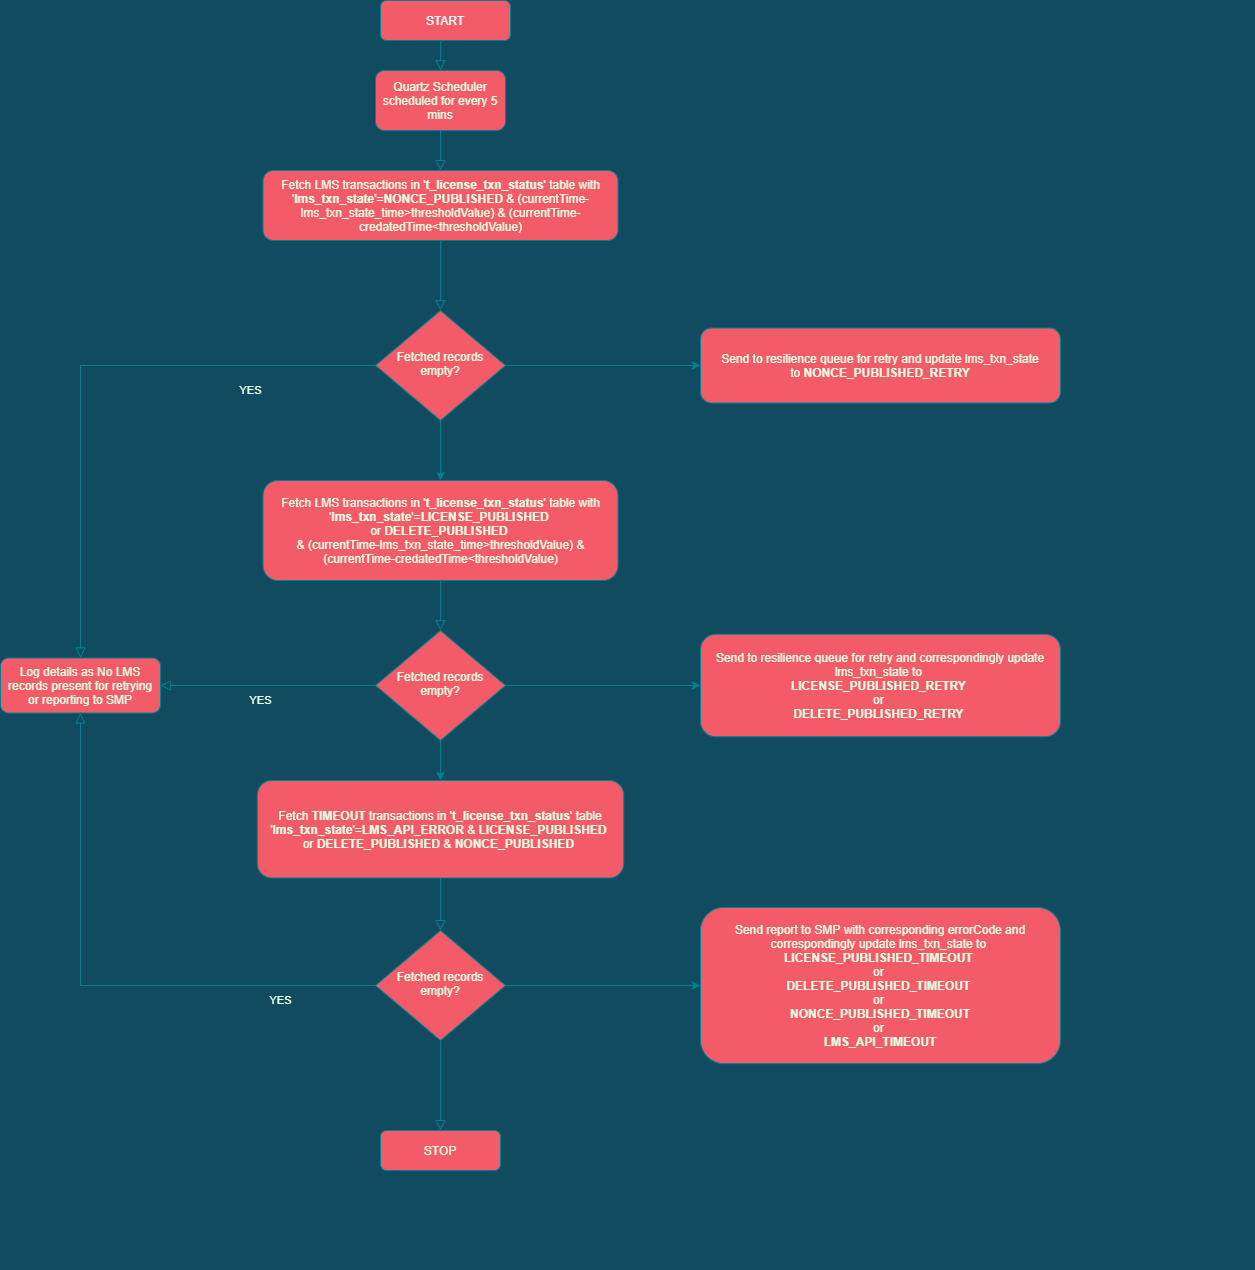

The diagram above was exported from draw.io. Its source (the exported page's mxGraphModel, read from the mxfile embedded in the PNG):
<mxGraphModel dx="2805" dy="2105" grid="1" gridSize="10" guides="1" tooltips="1" connect="1" arrows="1" fold="1" page="1" pageScale="1" pageWidth="850" pageHeight="1100" background="#114B5F" math="0" shadow="0">
  <root>
    <mxCell id="0" />
    <mxCell id="1" parent="0" />
    <mxCell id="Wqr_30rtwHdarr7gTkZO-1" value="" style="rounded=0;html=1;jettySize=auto;orthogonalLoop=1;fontSize=11;endArrow=block;endFill=0;endSize=8;strokeWidth=1;shadow=0;labelBackgroundColor=none;edgeStyle=orthogonalEdgeStyle;strokeColor=#028090;fontColor=#E4FDE1;" parent="1" source="Wqr_30rtwHdarr7gTkZO-2" target="Wqr_30rtwHdarr7gTkZO-5" edge="1">
      <mxGeometry relative="1" as="geometry" />
    </mxCell>
    <mxCell id="Wqr_30rtwHdarr7gTkZO-2" value="Fetch LMS transactions in '&lt;b&gt;t_license_txn_status&lt;/b&gt;' table with '&lt;b&gt;lms_txn_state&lt;/b&gt;'=&lt;b&gt;NONCE_PUBLISHED&lt;/b&gt;&amp;nbsp;&amp;amp; (currentTime-lms_txn_state_time&amp;gt;thresholdValue) &amp;amp; (currentTime-credatedTime&amp;lt;thresholdValue)" style="rounded=1;whiteSpace=wrap;html=1;fontSize=12;glass=0;strokeWidth=1;shadow=0;fillColor=#F45B69;fontColor=#E4FDE1;strokeColor=#028090;" parent="1" vertex="1">
      <mxGeometry x="42.51" y="-80" width="355" height="70" as="geometry" />
    </mxCell>
    <mxCell id="Wqr_30rtwHdarr7gTkZO-3" value="YES" style="edgeStyle=orthogonalEdgeStyle;rounded=0;html=1;jettySize=auto;orthogonalLoop=1;fontSize=11;endArrow=block;endFill=0;endSize=8;strokeWidth=1;shadow=0;labelBackgroundColor=none;entryX=0.5;entryY=0;entryDx=0;entryDy=0;exitX=0;exitY=0.5;exitDx=0;exitDy=0;strokeColor=#028090;fontColor=#E4FDE1;" parent="1" source="Wqr_30rtwHdarr7gTkZO-5" target="Wqr_30rtwHdarr7gTkZO-49" edge="1">
      <mxGeometry x="-0.5745" y="25" relative="1" as="geometry">
        <mxPoint as="offset" />
        <mxPoint x="320" y="210" as="targetPoint" />
      </mxGeometry>
    </mxCell>
    <mxCell id="Wqr_30rtwHdarr7gTkZO-4" style="edgeStyle=orthogonalEdgeStyle;rounded=0;orthogonalLoop=1;jettySize=auto;html=1;exitX=1;exitY=0.5;exitDx=0;exitDy=0;entryX=0;entryY=0.5;entryDx=0;entryDy=0;labelBackgroundColor=#114B5F;strokeColor=#028090;fontColor=#E4FDE1;" parent="1" source="Wqr_30rtwHdarr7gTkZO-5" target="Wqr_30rtwHdarr7gTkZO-62" edge="1">
      <mxGeometry relative="1" as="geometry" />
    </mxCell>
    <mxCell id="Wqr_30rtwHdarr7gTkZO-5" value="Fetched records empty?" style="rhombus;whiteSpace=wrap;html=1;shadow=0;fontFamily=Helvetica;fontSize=12;align=center;strokeWidth=1;spacing=6;spacingTop=-4;fillColor=#F45B69;fontColor=#E4FDE1;strokeColor=#028090;" parent="1" vertex="1">
      <mxGeometry x="155" y="60" width="130" height="110" as="geometry" />
    </mxCell>
    <mxCell id="Wqr_30rtwHdarr7gTkZO-9" value="" style="rounded=0;html=1;jettySize=auto;orthogonalLoop=1;fontSize=11;endArrow=block;endFill=0;endSize=8;strokeWidth=1;shadow=0;labelBackgroundColor=none;edgeStyle=orthogonalEdgeStyle;entryX=0.5;entryY=0;entryDx=0;entryDy=0;exitX=0.5;exitY=1;exitDx=0;exitDy=0;strokeColor=#028090;fontColor=#E4FDE1;" parent="1" source="Wqr_30rtwHdarr7gTkZO-14" target="Wqr_30rtwHdarr7gTkZO-2" edge="1">
      <mxGeometry relative="1" as="geometry">
        <mxPoint x="220" y="60" as="targetPoint" />
        <mxPoint x="200" y="-100" as="sourcePoint" />
      </mxGeometry>
    </mxCell>
    <mxCell id="Wqr_30rtwHdarr7gTkZO-12" value="" style="rounded=0;html=1;jettySize=auto;orthogonalLoop=1;fontSize=11;endArrow=block;endFill=0;endSize=8;strokeWidth=1;shadow=0;labelBackgroundColor=none;edgeStyle=orthogonalEdgeStyle;entryX=0.5;entryY=0;entryDx=0;entryDy=0;strokeColor=#028090;fontColor=#E4FDE1;" parent="1" target="Wqr_30rtwHdarr7gTkZO-18" edge="1">
      <mxGeometry relative="1" as="geometry">
        <mxPoint x="220" y="430" as="targetPoint" />
        <mxPoint x="566.5" y="330" as="sourcePoint" />
      </mxGeometry>
    </mxCell>
    <mxCell id="Wqr_30rtwHdarr7gTkZO-14" value="Quartz Scheduler scheduled for every 5 mins" style="rounded=1;whiteSpace=wrap;html=1;fontSize=12;glass=0;strokeWidth=1;shadow=0;fillColor=#F45B69;fontColor=#E4FDE1;strokeColor=#028090;" parent="1" vertex="1">
      <mxGeometry x="155" y="-180" width="130" height="60" as="geometry" />
    </mxCell>
    <mxCell id="Wqr_30rtwHdarr7gTkZO-15" value="" style="rounded=0;html=1;jettySize=auto;orthogonalLoop=1;fontSize=11;endArrow=block;endFill=0;endSize=8;strokeWidth=1;shadow=0;labelBackgroundColor=none;edgeStyle=orthogonalEdgeStyle;entryX=0.5;entryY=0;entryDx=0;entryDy=0;exitX=0.5;exitY=1;exitDx=0;exitDy=0;strokeColor=#028090;fontColor=#E4FDE1;" parent="1" source="Wqr_30rtwHdarr7gTkZO-16" target="Wqr_30rtwHdarr7gTkZO-14" edge="1">
      <mxGeometry relative="1" as="geometry">
        <mxPoint x="220" y="-220" as="targetPoint" />
        <mxPoint x="220" y="-330" as="sourcePoint" />
      </mxGeometry>
    </mxCell>
    <mxCell id="Wqr_30rtwHdarr7gTkZO-16" value="&lt;font color=&quot;#ffffff&quot;&gt;START&lt;/font&gt;" style="rounded=1;whiteSpace=wrap;html=1;fontSize=12;glass=0;strokeWidth=1;shadow=0;fillColor=#F45B69;strokeColor=#028090;fontColor=#E4FDE1;" parent="1" vertex="1">
      <mxGeometry x="160.01" y="-250" width="129.99" height="40" as="geometry" />
    </mxCell>
    <mxCell id="Wqr_30rtwHdarr7gTkZO-20" value="STOP" style="rounded=1;whiteSpace=wrap;html=1;fontSize=12;glass=0;strokeWidth=1;shadow=0;fillColor=#F45B69;fontColor=#E4FDE1;strokeColor=#028090;" parent="1" vertex="1">
      <mxGeometry x="160.01" y="880" width="120" height="40" as="geometry" />
    </mxCell>
    <mxCell id="Wqr_30rtwHdarr7gTkZO-49" value="Log details as No LMS records present for retrying or reporting to SMP" style="rounded=1;whiteSpace=wrap;html=1;fontSize=12;glass=0;strokeWidth=1;shadow=0;fillColor=#F45B69;fontColor=#E4FDE1;strokeColor=#028090;" parent="1" vertex="1">
      <mxGeometry x="-220" y="407.5" width="160" height="55" as="geometry" />
    </mxCell>
    <mxCell id="Wqr_30rtwHdarr7gTkZO-53" style="edgeStyle=orthogonalEdgeStyle;shape=arrow;rounded=0;orthogonalLoop=1;jettySize=auto;html=1;exitX=0.5;exitY=1;exitDx=0;exitDy=0;strokeColor=#028090;fillColor=none;labelBackgroundColor=#114B5F;fontColor=#E4FDE1;" parent="1" edge="1">
      <mxGeometry relative="1" as="geometry">
        <mxPoint x="1015" y="1000" as="sourcePoint" />
        <mxPoint x="1015" y="1000" as="targetPoint" />
      </mxGeometry>
    </mxCell>
    <mxCell id="Wqr_30rtwHdarr7gTkZO-62" value="Send to resilience queue for retry and update lms_txn_state to&amp;nbsp;&lt;b&gt;NONCE_PUBLISHED_RETRY&lt;/b&gt;" style="rounded=1;whiteSpace=wrap;html=1;fontSize=12;glass=0;strokeWidth=1;shadow=0;fillColor=#F45B69;fontColor=#E4FDE1;strokeColor=#028090;" parent="1" vertex="1">
      <mxGeometry x="480" y="77.5" width="360" height="75" as="geometry" />
    </mxCell>
    <mxCell id="AhiI1TLUOee8R3LmZviw-1" value="Fetch LMS transactions in '&lt;b&gt;t_license_txn_status&lt;/b&gt;' table with '&lt;b&gt;lms_txn_state&lt;/b&gt;'=&lt;b&gt;LICENSE_PUBLISHED&lt;/b&gt;&amp;nbsp; or&amp;nbsp;&lt;b&gt;DELETE_PUBLISHED&amp;nbsp;&lt;/b&gt;&lt;br&gt;&amp;amp; (currentTime-lms_txn_state_time&amp;gt;thresholdValue) &amp;amp; (currentTime-credatedTime&amp;lt;thresholdValue)" style="rounded=1;whiteSpace=wrap;html=1;fontSize=12;glass=0;strokeWidth=1;shadow=0;fillColor=#F45B69;fontColor=#E4FDE1;strokeColor=#028090;" vertex="1" parent="1">
      <mxGeometry x="42.51" y="230" width="355" height="100" as="geometry" />
    </mxCell>
    <mxCell id="AhiI1TLUOee8R3LmZviw-2" value="Fetch &lt;b&gt;TIMEOUT &lt;/b&gt;transactions in '&lt;b&gt;t_license_txn_status&lt;/b&gt;' table&lt;br&gt;'&lt;b&gt;lms_txn_state&lt;/b&gt;'=&lt;b&gt;LMS_API_ERROR&amp;nbsp;&lt;/b&gt;&amp;amp; &lt;b&gt;LICENSE_PUBLISHED&lt;/b&gt;&amp;nbsp; or&amp;nbsp;&lt;b&gt;DELETE_PUBLISHED&amp;nbsp;&lt;/b&gt;&amp;amp; &lt;b&gt;NONCE_PUBLISHED&amp;nbsp;&lt;/b&gt;" style="rounded=1;whiteSpace=wrap;html=1;fontSize=12;glass=0;strokeWidth=1;shadow=0;fillColor=#F45B69;fontColor=#E4FDE1;strokeColor=#028090;" vertex="1" parent="1">
      <mxGeometry x="36.77" y="530" width="366.49" height="97.5" as="geometry" />
    </mxCell>
    <mxCell id="AhiI1TLUOee8R3LmZviw-3" style="edgeStyle=orthogonalEdgeStyle;rounded=0;orthogonalLoop=1;jettySize=auto;html=1;exitX=0.5;exitY=1;exitDx=0;exitDy=0;entryX=0.5;entryY=0;entryDx=0;entryDy=0;labelBackgroundColor=#114B5F;strokeColor=#028090;fontColor=#E4FDE1;" edge="1" parent="1" source="Wqr_30rtwHdarr7gTkZO-5" target="AhiI1TLUOee8R3LmZviw-1">
      <mxGeometry relative="1" as="geometry">
        <mxPoint x="230" y="210" as="sourcePoint" />
        <mxPoint x="220" y="260" as="targetPoint" />
      </mxGeometry>
    </mxCell>
    <mxCell id="AhiI1TLUOee8R3LmZviw-4" value="Fetched records empty?" style="rhombus;whiteSpace=wrap;html=1;shadow=0;fontFamily=Helvetica;fontSize=12;align=center;strokeWidth=1;spacing=6;spacingTop=-4;fillColor=#F45B69;fontColor=#E4FDE1;strokeColor=#028090;" vertex="1" parent="1">
      <mxGeometry x="155" y="380" width="130" height="110" as="geometry" />
    </mxCell>
    <mxCell id="AhiI1TLUOee8R3LmZviw-5" value="" style="rounded=0;html=1;jettySize=auto;orthogonalLoop=1;fontSize=11;endArrow=block;endFill=0;endSize=8;strokeWidth=1;shadow=0;labelBackgroundColor=none;edgeStyle=orthogonalEdgeStyle;exitX=0.5;exitY=1;exitDx=0;exitDy=0;entryX=0.5;entryY=0;entryDx=0;entryDy=0;strokeColor=#028090;fontColor=#E4FDE1;" edge="1" parent="1" source="AhiI1TLUOee8R3LmZviw-1" target="AhiI1TLUOee8R3LmZviw-4">
      <mxGeometry relative="1" as="geometry">
        <mxPoint x="230" y="60" as="sourcePoint" />
        <mxPoint x="230" y="100" as="targetPoint" />
      </mxGeometry>
    </mxCell>
    <mxCell id="AhiI1TLUOee8R3LmZviw-6" style="edgeStyle=orthogonalEdgeStyle;rounded=0;orthogonalLoop=1;jettySize=auto;html=1;exitX=0.5;exitY=1;exitDx=0;exitDy=0;entryX=0.5;entryY=0;entryDx=0;entryDy=0;labelBackgroundColor=#114B5F;strokeColor=#028090;fontColor=#E4FDE1;" edge="1" parent="1" source="AhiI1TLUOee8R3LmZviw-4" target="AhiI1TLUOee8R3LmZviw-2">
      <mxGeometry relative="1" as="geometry">
        <mxPoint x="230" y="210" as="sourcePoint" />
        <mxPoint x="220" y="530" as="targetPoint" />
      </mxGeometry>
    </mxCell>
    <mxCell id="AhiI1TLUOee8R3LmZviw-7" style="edgeStyle=orthogonalEdgeStyle;rounded=0;orthogonalLoop=1;jettySize=auto;html=1;exitX=1;exitY=0.5;exitDx=0;exitDy=0;entryX=0;entryY=0.5;entryDx=0;entryDy=0;labelBackgroundColor=#114B5F;strokeColor=#028090;fontColor=#E4FDE1;" edge="1" parent="1" target="AhiI1TLUOee8R3LmZviw-8" source="AhiI1TLUOee8R3LmZviw-4">
      <mxGeometry relative="1" as="geometry">
        <mxPoint x="300" y="435" as="sourcePoint" />
      </mxGeometry>
    </mxCell>
    <mxCell id="AhiI1TLUOee8R3LmZviw-8" value="Send to resilience queue for retry and correspondingly update lms_txn_state to&amp;nbsp;&lt;br&gt;&lt;b&gt;LICENSE_PUBLISHED_RETRY&lt;/b&gt;&amp;nbsp;&lt;br&gt;or&amp;nbsp;&lt;br&gt;&lt;b&gt;DELETE_PUBLISHED_RETRY&amp;nbsp;&lt;/b&gt;" style="rounded=1;whiteSpace=wrap;html=1;fontSize=12;glass=0;strokeWidth=1;shadow=0;fillColor=#F45B69;fontColor=#E4FDE1;strokeColor=#028090;" vertex="1" parent="1">
      <mxGeometry x="480" y="383.75" width="360" height="102.5" as="geometry" />
    </mxCell>
    <mxCell id="AhiI1TLUOee8R3LmZviw-9" value="YES" style="edgeStyle=orthogonalEdgeStyle;rounded=0;html=1;jettySize=auto;orthogonalLoop=1;fontSize=11;endArrow=block;endFill=0;endSize=8;strokeWidth=1;shadow=0;labelBackgroundColor=none;entryX=1;entryY=0.5;entryDx=0;entryDy=0;exitX=0;exitY=0.5;exitDx=0;exitDy=0;strokeColor=#028090;fontColor=#E4FDE1;" edge="1" parent="1" source="AhiI1TLUOee8R3LmZviw-4" target="Wqr_30rtwHdarr7gTkZO-49">
      <mxGeometry x="0.0698" y="15" relative="1" as="geometry">
        <mxPoint as="offset" />
        <mxPoint x="-310" y="434.5" as="targetPoint" />
        <mxPoint x="105" y="434.5" as="sourcePoint" />
      </mxGeometry>
    </mxCell>
    <mxCell id="AhiI1TLUOee8R3LmZviw-12" value="Fetched records empty?" style="rhombus;whiteSpace=wrap;html=1;shadow=0;fontFamily=Helvetica;fontSize=12;align=center;strokeWidth=1;spacing=6;spacingTop=-4;fillColor=#F45B69;fontColor=#E4FDE1;strokeColor=#028090;" vertex="1" parent="1">
      <mxGeometry x="155.01" y="680" width="130" height="110" as="geometry" />
    </mxCell>
    <mxCell id="AhiI1TLUOee8R3LmZviw-13" value="" style="rounded=0;html=1;jettySize=auto;orthogonalLoop=1;fontSize=11;endArrow=block;endFill=0;endSize=8;strokeWidth=1;shadow=0;labelBackgroundColor=none;edgeStyle=orthogonalEdgeStyle;exitX=0.5;exitY=1;exitDx=0;exitDy=0;entryX=0.5;entryY=0;entryDx=0;entryDy=0;strokeColor=#028090;fontColor=#E4FDE1;" edge="1" parent="1" target="AhiI1TLUOee8R3LmZviw-12" source="AhiI1TLUOee8R3LmZviw-2">
      <mxGeometry relative="1" as="geometry">
        <mxPoint x="225.0200000000002" y="620" as="sourcePoint" />
        <mxPoint x="235.01" y="390" as="targetPoint" />
      </mxGeometry>
    </mxCell>
    <mxCell id="AhiI1TLUOee8R3LmZviw-14" style="edgeStyle=orthogonalEdgeStyle;rounded=0;orthogonalLoop=1;jettySize=auto;html=1;exitX=1;exitY=0.5;exitDx=0;exitDy=0;entryX=0;entryY=0.5;entryDx=0;entryDy=0;labelBackgroundColor=#114B5F;strokeColor=#028090;fontColor=#E4FDE1;" edge="1" parent="1" source="AhiI1TLUOee8R3LmZviw-12" target="AhiI1TLUOee8R3LmZviw-15">
      <mxGeometry relative="1" as="geometry">
        <mxPoint x="305.01" y="725" as="sourcePoint" />
      </mxGeometry>
    </mxCell>
    <mxCell id="AhiI1TLUOee8R3LmZviw-15" value="Send report to SMP with corresponding errorCode and correspondingly update lms_txn_state to&amp;nbsp;&lt;br&gt;&lt;b&gt;LICENSE_PUBLISHED_TIMEOUT&lt;/b&gt;&amp;nbsp;&lt;br&gt;or&amp;nbsp;&lt;br&gt;&lt;b&gt;DELETE_PUBLISHED_TIMEOUT&amp;nbsp;&lt;br&gt;&lt;/b&gt;or&amp;nbsp;&lt;b&gt;&lt;br&gt;&amp;nbsp;NONCE_PUBLISHED_TIMEOUT&amp;nbsp;&lt;br&gt;&lt;/b&gt;or&amp;nbsp;&lt;b&gt;&lt;br&gt;&amp;nbsp;LMS_API_TIMEOUT&amp;nbsp;&lt;/b&gt;" style="rounded=1;whiteSpace=wrap;html=1;fontSize=12;glass=0;strokeWidth=1;shadow=0;fillColor=#F45B69;fontColor=#E4FDE1;strokeColor=#028090;" vertex="1" parent="1">
      <mxGeometry x="480" y="656.87" width="360" height="156.25" as="geometry" />
    </mxCell>
    <mxCell id="AhiI1TLUOee8R3LmZviw-16" value="YES" style="edgeStyle=orthogonalEdgeStyle;rounded=0;html=1;jettySize=auto;orthogonalLoop=1;fontSize=11;endArrow=block;endFill=0;endSize=8;strokeWidth=1;shadow=0;labelBackgroundColor=none;entryX=0.5;entryY=1;entryDx=0;entryDy=0;exitX=0;exitY=0.5;exitDx=0;exitDy=0;strokeColor=#028090;fontColor=#E4FDE1;" edge="1" parent="1" source="AhiI1TLUOee8R3LmZviw-12" target="Wqr_30rtwHdarr7gTkZO-49">
      <mxGeometry x="-0.6652" y="15" relative="1" as="geometry">
        <mxPoint as="offset" />
        <mxPoint x="-365" y="725" as="targetPoint" />
        <mxPoint x="122.5" y="720.5" as="sourcePoint" />
        <Array as="points" />
      </mxGeometry>
    </mxCell>
    <mxCell id="AhiI1TLUOee8R3LmZviw-18" value="" style="rounded=0;html=1;jettySize=auto;orthogonalLoop=1;fontSize=11;endArrow=block;endFill=0;endSize=8;strokeWidth=1;shadow=0;labelBackgroundColor=none;edgeStyle=orthogonalEdgeStyle;exitX=0.5;exitY=1;exitDx=0;exitDy=0;entryX=0.5;entryY=0;entryDx=0;entryDy=0;strokeColor=#028090;fontColor=#E4FDE1;" edge="1" parent="1" source="AhiI1TLUOee8R3LmZviw-12" target="Wqr_30rtwHdarr7gTkZO-20">
      <mxGeometry relative="1" as="geometry">
        <mxPoint x="230.01499999999987" y="617.5" as="sourcePoint" />
        <mxPoint x="230" y="680" as="targetPoint" />
      </mxGeometry>
    </mxCell>
  </root>
</mxGraphModel>